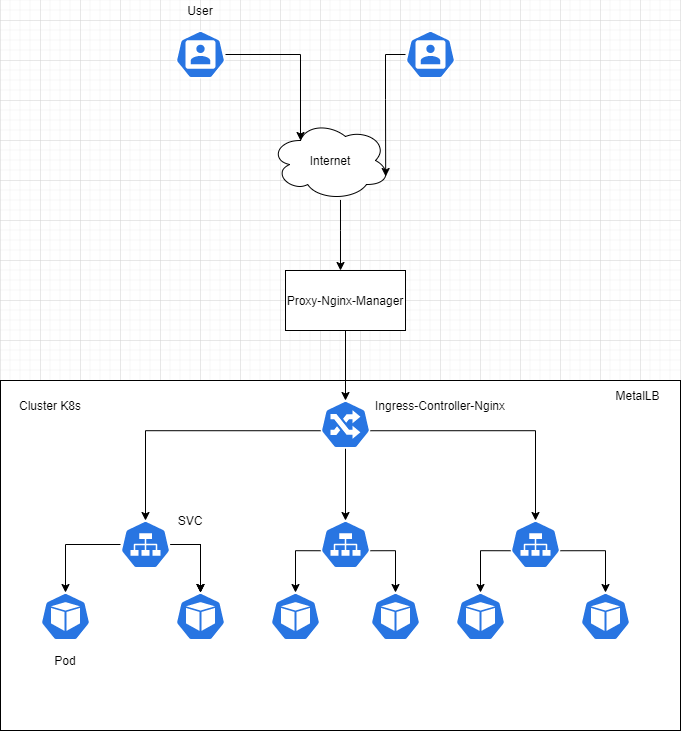

The diagram above was exported from draw.io. Its source (the exported page's mxGraphModel, read from the mxfile embedded in the PNG):
<mxGraphModel dx="928" dy="546" grid="1" gridSize="10" guides="1" tooltips="1" connect="1" arrows="1" fold="1" page="1" pageScale="1" pageWidth="850" pageHeight="1100" math="0" shadow="0">
  <root>
    <mxCell id="0" />
    <mxCell id="1" parent="0" />
    <mxCell id="fg1AGfZbhpunO_c8FlDu-33" value="" style="rounded=0;whiteSpace=wrap;html=1;" parent="1" vertex="1">
      <mxGeometry x="80" y="400" width="680" height="350" as="geometry" />
    </mxCell>
    <mxCell id="fg1AGfZbhpunO_c8FlDu-24" value="" style="edgeStyle=orthogonalEdgeStyle;rounded=0;orthogonalLoop=1;jettySize=auto;html=1;" parent="1" source="fg1AGfZbhpunO_c8FlDu-1" target="fg1AGfZbhpunO_c8FlDu-5" edge="1">
      <mxGeometry relative="1" as="geometry">
        <Array as="points">
          <mxPoint x="420" y="250" />
          <mxPoint x="420" y="250" />
        </Array>
      </mxGeometry>
    </mxCell>
    <mxCell id="fg1AGfZbhpunO_c8FlDu-1" value="Internet" style="ellipse;shape=cloud;whiteSpace=wrap;html=1;" parent="1" vertex="1">
      <mxGeometry x="350" y="140" width="120" height="80" as="geometry" />
    </mxCell>
    <mxCell id="fg1AGfZbhpunO_c8FlDu-22" style="edgeStyle=orthogonalEdgeStyle;rounded=0;orthogonalLoop=1;jettySize=auto;html=1;entryX=0.5;entryY=0;entryDx=0;entryDy=0;entryPerimeter=0;" parent="1" source="fg1AGfZbhpunO_c8FlDu-5" target="fg1AGfZbhpunO_c8FlDu-17" edge="1">
      <mxGeometry relative="1" as="geometry" />
    </mxCell>
    <mxCell id="fg1AGfZbhpunO_c8FlDu-5" value="Proxy-Nginx-Manager&lt;br&gt;" style="rounded=0;whiteSpace=wrap;html=1;" parent="1" vertex="1">
      <mxGeometry x="365" y="290" width="120" height="60" as="geometry" />
    </mxCell>
    <mxCell id="fg1AGfZbhpunO_c8FlDu-34" value="" style="edgeStyle=orthogonalEdgeStyle;rounded=0;orthogonalLoop=1;jettySize=auto;html=1;" parent="1" source="fg1AGfZbhpunO_c8FlDu-6" target="fg1AGfZbhpunO_c8FlDu-12" edge="1">
      <mxGeometry relative="1" as="geometry" />
    </mxCell>
    <mxCell id="fg1AGfZbhpunO_c8FlDu-35" value="" style="edgeStyle=orthogonalEdgeStyle;rounded=0;orthogonalLoop=1;jettySize=auto;html=1;" parent="1" source="fg1AGfZbhpunO_c8FlDu-6" target="fg1AGfZbhpunO_c8FlDu-12" edge="1">
      <mxGeometry relative="1" as="geometry" />
    </mxCell>
    <mxCell id="fg1AGfZbhpunO_c8FlDu-36" value="" style="edgeStyle=orthogonalEdgeStyle;rounded=0;orthogonalLoop=1;jettySize=auto;html=1;" parent="1" source="fg1AGfZbhpunO_c8FlDu-6" target="fg1AGfZbhpunO_c8FlDu-12" edge="1">
      <mxGeometry relative="1" as="geometry" />
    </mxCell>
    <mxCell id="fg1AGfZbhpunO_c8FlDu-37" style="edgeStyle=orthogonalEdgeStyle;rounded=0;orthogonalLoop=1;jettySize=auto;html=1;entryX=0.5;entryY=0;entryDx=0;entryDy=0;entryPerimeter=0;" parent="1" source="fg1AGfZbhpunO_c8FlDu-6" target="fg1AGfZbhpunO_c8FlDu-11" edge="1">
      <mxGeometry relative="1" as="geometry" />
    </mxCell>
    <mxCell id="fg1AGfZbhpunO_c8FlDu-6" value="" style="html=1;dashed=0;whitespace=wrap;fillColor=#2875E2;strokeColor=#ffffff;points=[[0.005,0.63,0],[0.1,0.2,0],[0.9,0.2,0],[0.5,0,0],[0.995,0.63,0],[0.72,0.99,0],[0.5,1,0],[0.28,0.99,0]];shape=mxgraph.kubernetes.icon;prIcon=svc" parent="1" vertex="1">
      <mxGeometry x="200" y="540" width="50" height="48" as="geometry" />
    </mxCell>
    <mxCell id="fg1AGfZbhpunO_c8FlDu-39" style="edgeStyle=orthogonalEdgeStyle;rounded=0;orthogonalLoop=1;jettySize=auto;html=1;exitX=0.995;exitY=0.63;exitDx=0;exitDy=0;exitPerimeter=0;entryX=0.5;entryY=0;entryDx=0;entryDy=0;entryPerimeter=0;" parent="1" source="fg1AGfZbhpunO_c8FlDu-7" target="fg1AGfZbhpunO_c8FlDu-16" edge="1">
      <mxGeometry relative="1" as="geometry" />
    </mxCell>
    <mxCell id="fg1AGfZbhpunO_c8FlDu-40" style="edgeStyle=orthogonalEdgeStyle;rounded=0;orthogonalLoop=1;jettySize=auto;html=1;exitX=0.005;exitY=0.63;exitDx=0;exitDy=0;exitPerimeter=0;entryX=0.5;entryY=0;entryDx=0;entryDy=0;entryPerimeter=0;" parent="1" source="fg1AGfZbhpunO_c8FlDu-7" target="fg1AGfZbhpunO_c8FlDu-13" edge="1">
      <mxGeometry relative="1" as="geometry" />
    </mxCell>
    <mxCell id="fg1AGfZbhpunO_c8FlDu-7" value="" style="html=1;dashed=0;whitespace=wrap;fillColor=#2875E2;strokeColor=#ffffff;points=[[0.005,0.63,0],[0.1,0.2,0],[0.9,0.2,0],[0.5,0,0],[0.995,0.63,0],[0.72,0.99,0],[0.5,1,0],[0.28,0.99,0]];shape=mxgraph.kubernetes.icon;prIcon=svc" parent="1" vertex="1">
      <mxGeometry x="400" y="540" width="50" height="48" as="geometry" />
    </mxCell>
    <mxCell id="fg1AGfZbhpunO_c8FlDu-41" style="edgeStyle=orthogonalEdgeStyle;rounded=0;orthogonalLoop=1;jettySize=auto;html=1;exitX=0.995;exitY=0.63;exitDx=0;exitDy=0;exitPerimeter=0;entryX=0.5;entryY=0;entryDx=0;entryDy=0;entryPerimeter=0;" parent="1" source="fg1AGfZbhpunO_c8FlDu-8" target="fg1AGfZbhpunO_c8FlDu-15" edge="1">
      <mxGeometry relative="1" as="geometry" />
    </mxCell>
    <mxCell id="fg1AGfZbhpunO_c8FlDu-44" style="edgeStyle=orthogonalEdgeStyle;rounded=0;orthogonalLoop=1;jettySize=auto;html=1;exitX=0.005;exitY=0.63;exitDx=0;exitDy=0;exitPerimeter=0;entryX=0.5;entryY=0;entryDx=0;entryDy=0;entryPerimeter=0;" parent="1" source="fg1AGfZbhpunO_c8FlDu-8" target="fg1AGfZbhpunO_c8FlDu-14" edge="1">
      <mxGeometry relative="1" as="geometry" />
    </mxCell>
    <mxCell id="fg1AGfZbhpunO_c8FlDu-8" value="" style="html=1;dashed=0;whitespace=wrap;fillColor=#2875E2;strokeColor=#ffffff;points=[[0.005,0.63,0],[0.1,0.2,0],[0.9,0.2,0],[0.5,0,0],[0.995,0.63,0],[0.72,0.99,0],[0.5,1,0],[0.28,0.99,0]];shape=mxgraph.kubernetes.icon;prIcon=svc" parent="1" vertex="1">
      <mxGeometry x="590" y="540" width="50" height="48" as="geometry" />
    </mxCell>
    <mxCell id="fg1AGfZbhpunO_c8FlDu-31" style="edgeStyle=orthogonalEdgeStyle;rounded=0;orthogonalLoop=1;jettySize=auto;html=1;entryX=0.25;entryY=0.25;entryDx=0;entryDy=0;entryPerimeter=0;" parent="1" source="fg1AGfZbhpunO_c8FlDu-9" target="fg1AGfZbhpunO_c8FlDu-1" edge="1">
      <mxGeometry relative="1" as="geometry" />
    </mxCell>
    <mxCell id="fg1AGfZbhpunO_c8FlDu-9" value="" style="html=1;dashed=0;whitespace=wrap;fillColor=#2875E2;strokeColor=#ffffff;points=[[0.005,0.63,0],[0.1,0.2,0],[0.9,0.2,0],[0.5,0,0],[0.995,0.63,0],[0.72,0.99,0],[0.5,1,0],[0.28,0.99,0]];shape=mxgraph.kubernetes.icon;prIcon=user" parent="1" vertex="1">
      <mxGeometry x="255" y="50" width="50" height="48" as="geometry" />
    </mxCell>
    <mxCell id="fg1AGfZbhpunO_c8FlDu-11" value="" style="html=1;dashed=0;whitespace=wrap;fillColor=#2875E2;strokeColor=#ffffff;points=[[0.005,0.63,0],[0.1,0.2,0],[0.9,0.2,0],[0.5,0,0],[0.995,0.63,0],[0.72,0.99,0],[0.5,1,0],[0.28,0.99,0]];shape=mxgraph.kubernetes.icon;prIcon=pod" parent="1" vertex="1">
      <mxGeometry x="120" y="612" width="50" height="48" as="geometry" />
    </mxCell>
    <mxCell id="fg1AGfZbhpunO_c8FlDu-12" value="" style="html=1;dashed=0;whitespace=wrap;fillColor=#2875E2;strokeColor=#ffffff;points=[[0.005,0.63,0],[0.1,0.2,0],[0.9,0.2,0],[0.5,0,0],[0.995,0.63,0],[0.72,0.99,0],[0.5,1,0],[0.28,0.99,0]];shape=mxgraph.kubernetes.icon;prIcon=pod" parent="1" vertex="1">
      <mxGeometry x="255" y="612" width="50" height="48" as="geometry" />
    </mxCell>
    <mxCell id="fg1AGfZbhpunO_c8FlDu-13" value="" style="html=1;dashed=0;whitespace=wrap;fillColor=#2875E2;strokeColor=#ffffff;points=[[0.005,0.63,0],[0.1,0.2,0],[0.9,0.2,0],[0.5,0,0],[0.995,0.63,0],[0.72,0.99,0],[0.5,1,0],[0.28,0.99,0]];shape=mxgraph.kubernetes.icon;prIcon=pod" parent="1" vertex="1">
      <mxGeometry x="350" y="612" width="50" height="48" as="geometry" />
    </mxCell>
    <mxCell id="fg1AGfZbhpunO_c8FlDu-14" value="" style="html=1;dashed=0;whitespace=wrap;fillColor=#2875E2;strokeColor=#ffffff;points=[[0.005,0.63,0],[0.1,0.2,0],[0.9,0.2,0],[0.5,0,0],[0.995,0.63,0],[0.72,0.99,0],[0.5,1,0],[0.28,0.99,0]];shape=mxgraph.kubernetes.icon;prIcon=pod" parent="1" vertex="1">
      <mxGeometry x="535" y="612" width="50" height="48" as="geometry" />
    </mxCell>
    <mxCell id="fg1AGfZbhpunO_c8FlDu-15" value="" style="html=1;dashed=0;whitespace=wrap;fillColor=#2875E2;strokeColor=#ffffff;points=[[0.005,0.63,0],[0.1,0.2,0],[0.9,0.2,0],[0.5,0,0],[0.995,0.63,0],[0.72,0.99,0],[0.5,1,0],[0.28,0.99,0]];shape=mxgraph.kubernetes.icon;prIcon=pod" parent="1" vertex="1">
      <mxGeometry x="660" y="612" width="50" height="48" as="geometry" />
    </mxCell>
    <mxCell id="fg1AGfZbhpunO_c8FlDu-16" value="" style="html=1;dashed=0;whitespace=wrap;fillColor=#2875E2;strokeColor=#ffffff;points=[[0.005,0.63,0],[0.1,0.2,0],[0.9,0.2,0],[0.5,0,0],[0.995,0.63,0],[0.72,0.99,0],[0.5,1,0],[0.28,0.99,0]];shape=mxgraph.kubernetes.icon;prIcon=pod" parent="1" vertex="1">
      <mxGeometry x="450" y="612" width="50" height="48" as="geometry" />
    </mxCell>
    <mxCell id="fg1AGfZbhpunO_c8FlDu-18" style="edgeStyle=orthogonalEdgeStyle;rounded=0;orthogonalLoop=1;jettySize=auto;html=1;exitX=0.005;exitY=0.63;exitDx=0;exitDy=0;exitPerimeter=0;entryX=0.5;entryY=0;entryDx=0;entryDy=0;entryPerimeter=0;" parent="1" source="fg1AGfZbhpunO_c8FlDu-17" target="fg1AGfZbhpunO_c8FlDu-6" edge="1">
      <mxGeometry relative="1" as="geometry" />
    </mxCell>
    <mxCell id="fg1AGfZbhpunO_c8FlDu-19" style="edgeStyle=orthogonalEdgeStyle;rounded=0;orthogonalLoop=1;jettySize=auto;html=1;exitX=0.5;exitY=1;exitDx=0;exitDy=0;exitPerimeter=0;entryX=0.5;entryY=0;entryDx=0;entryDy=0;entryPerimeter=0;" parent="1" source="fg1AGfZbhpunO_c8FlDu-17" target="fg1AGfZbhpunO_c8FlDu-7" edge="1">
      <mxGeometry relative="1" as="geometry" />
    </mxCell>
    <mxCell id="fg1AGfZbhpunO_c8FlDu-20" style="edgeStyle=orthogonalEdgeStyle;rounded=0;orthogonalLoop=1;jettySize=auto;html=1;exitX=0.995;exitY=0.63;exitDx=0;exitDy=0;exitPerimeter=0;entryX=0.5;entryY=0;entryDx=0;entryDy=0;entryPerimeter=0;" parent="1" source="fg1AGfZbhpunO_c8FlDu-17" target="fg1AGfZbhpunO_c8FlDu-8" edge="1">
      <mxGeometry relative="1" as="geometry" />
    </mxCell>
    <mxCell id="fg1AGfZbhpunO_c8FlDu-17" value="" style="html=1;dashed=0;whitespace=wrap;fillColor=#2875E2;strokeColor=#ffffff;points=[[0.005,0.63,0],[0.1,0.2,0],[0.9,0.2,0],[0.5,0,0],[0.995,0.63,0],[0.72,0.99,0],[0.5,1,0],[0.28,0.99,0]];shape=mxgraph.kubernetes.icon;prIcon=ing" parent="1" vertex="1">
      <mxGeometry x="400" y="420" width="50" height="48" as="geometry" />
    </mxCell>
    <mxCell id="fg1AGfZbhpunO_c8FlDu-30" style="edgeStyle=orthogonalEdgeStyle;rounded=0;orthogonalLoop=1;jettySize=auto;html=1;entryX=0.96;entryY=0.7;entryDx=0;entryDy=0;entryPerimeter=0;" parent="1" source="fg1AGfZbhpunO_c8FlDu-25" target="fg1AGfZbhpunO_c8FlDu-1" edge="1">
      <mxGeometry relative="1" as="geometry" />
    </mxCell>
    <mxCell id="fg1AGfZbhpunO_c8FlDu-25" value="" style="html=1;dashed=0;whitespace=wrap;fillColor=#2875E2;strokeColor=#ffffff;points=[[0.005,0.63,0],[0.1,0.2,0],[0.9,0.2,0],[0.5,0,0],[0.995,0.63,0],[0.72,0.99,0],[0.5,1,0],[0.28,0.99,0]];shape=mxgraph.kubernetes.icon;prIcon=user" parent="1" vertex="1">
      <mxGeometry x="485" y="50" width="50" height="48" as="geometry" />
    </mxCell>
    <mxCell id="fg1AGfZbhpunO_c8FlDu-45" value="Cluster K8s" style="text;html=1;strokeColor=none;fillColor=none;align=center;verticalAlign=middle;whiteSpace=wrap;rounded=0;" parent="1" vertex="1">
      <mxGeometry x="90" y="410" width="80" height="30" as="geometry" />
    </mxCell>
    <mxCell id="fg1AGfZbhpunO_c8FlDu-48" value="Ingress-Controller-Nginx&lt;br&gt;" style="text;html=1;strokeColor=none;fillColor=none;align=center;verticalAlign=middle;whiteSpace=wrap;rounded=0;" parent="1" vertex="1">
      <mxGeometry x="450" y="410" width="140" height="30" as="geometry" />
    </mxCell>
    <mxCell id="fg1AGfZbhpunO_c8FlDu-49" value="SVC" style="text;html=1;strokeColor=none;fillColor=none;align=center;verticalAlign=middle;whiteSpace=wrap;rounded=0;" parent="1" vertex="1">
      <mxGeometry x="230" y="530" width="80" height="20" as="geometry" />
    </mxCell>
    <mxCell id="fg1AGfZbhpunO_c8FlDu-50" value="Pod" style="text;html=1;strokeColor=none;fillColor=none;align=center;verticalAlign=middle;whiteSpace=wrap;rounded=0;" parent="1" vertex="1">
      <mxGeometry x="105" y="670" width="80" height="20" as="geometry" />
    </mxCell>
    <mxCell id="fg1AGfZbhpunO_c8FlDu-51" value="User" style="text;html=1;strokeColor=none;fillColor=none;align=center;verticalAlign=middle;whiteSpace=wrap;rounded=0;" parent="1" vertex="1">
      <mxGeometry x="240" y="20" width="80" height="20" as="geometry" />
    </mxCell>
    <mxCell id="kOh3YDf_3LXe-u3iJdYS-1" value="MetalLB" style="text;html=1;strokeColor=none;fillColor=none;align=center;verticalAlign=middle;whiteSpace=wrap;rounded=0;" vertex="1" parent="1">
      <mxGeometry x="680" y="400" width="75" height="30" as="geometry" />
    </mxCell>
  </root>
</mxGraphModel>